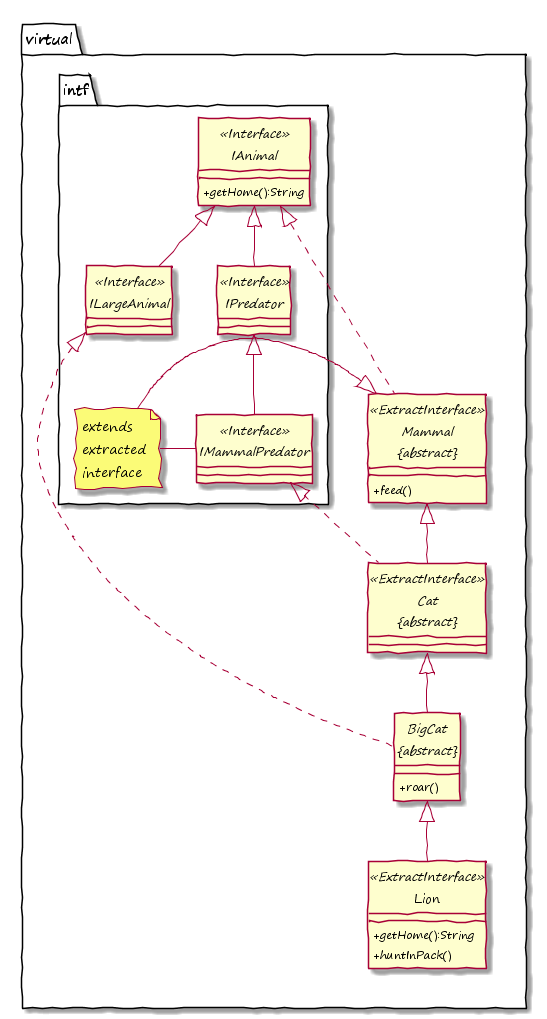

The diagram above was rendered by PlantUML. Its source (embedded in the PNG):
@startuml

hide circle
skinparam handwritten true
skinparam DefaultFontName "Segoe Print"
skinparam classAttributeIconSize 0


package virtual {

	package intf {

		interface IAnimal <<Interface>> {
			+getHome():String
		}

		interface IPredator <<Interface>> {
		}

		interface IMammalPredator <<Interface>> {
		}

		interface ILargeAnimal <<Interface>> {
		}

		note "extends\nextracted\ninterface" as ExtendExtracted

	}

	together {

		abstract class "Mammal\n&#123;abstract&#125;" as Mammal <<ExtractInterface>> {
			+feed()
		}

		abstract class "Cat\n&#123;abstract&#125;" as Cat <<ExtractInterface>> {
		}

		abstract class "BigCat\n&#123;abstract&#125;" as BigCat {
			+roar()
		}

		class Lion <<ExtractInterface>> {
			+getHome():String
			+huntInPack()
		}

	}

}

Cat -up-|> Mammal
BigCat -up-|> Cat
Lion -up-|> BigCat

Mammal .up.|> IAnimal
Cat .up.|> IMammalPredator
BigCat .up.|> ILargeAnimal

ILargeAnimal -up-|> IAnimal
IPredator -up-|> IAnimal
IMammalPredator -up-|> IPredator
IMammalPredator -left- ExtendExtracted
ExtendExtracted -left-|> Mammal

@enduml